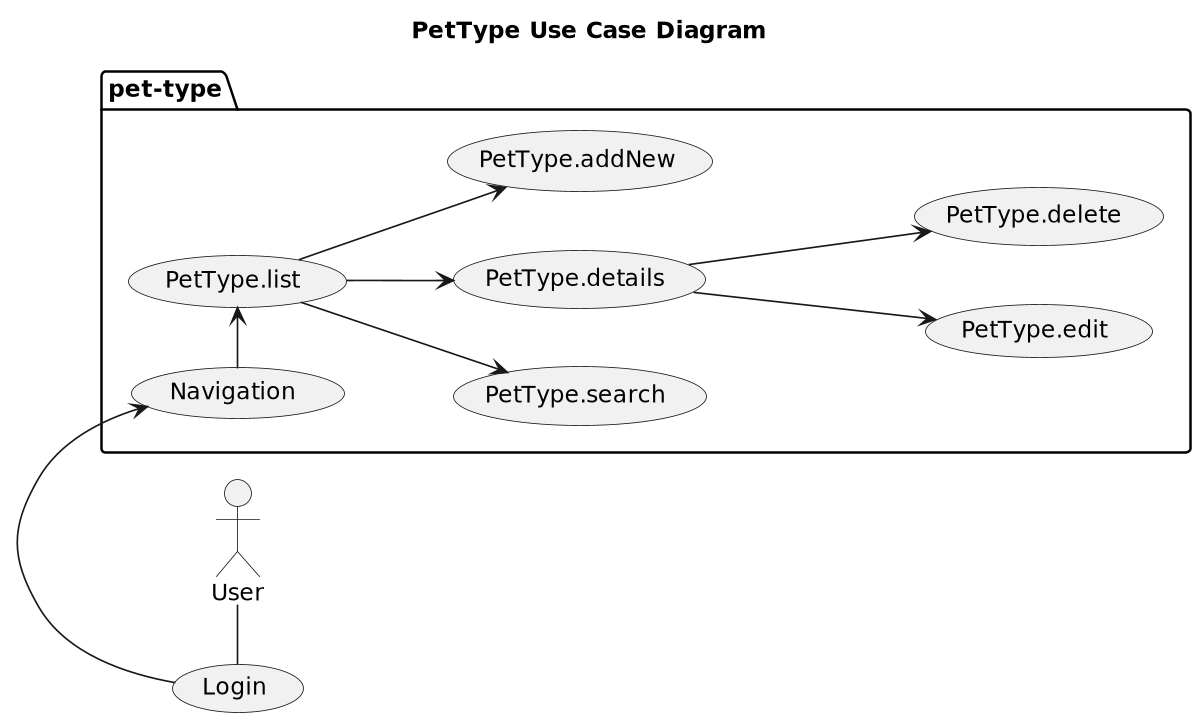

The diagram above was rendered by PlantUML. Its source (embedded in the PNG):
@startuml

title PetType Use Case Diagram

'https://plantuml.com/use-case-diagram

left to right direction
'top to bottom direction

scale 1200 width

User - (Login)
package pet-type {
    (Login) -> (Navigation)
    (Navigation) -> (PetType.list)
    (PetType.list) --> (PetType.search)
    (PetType.list) --> (PetType.details)
    (PetType.list) --> (PetType.addNew)
    (PetType.details) ---> (PetType.edit)
    (PetType.details) ---> (PetType.delete)
}
@enduml